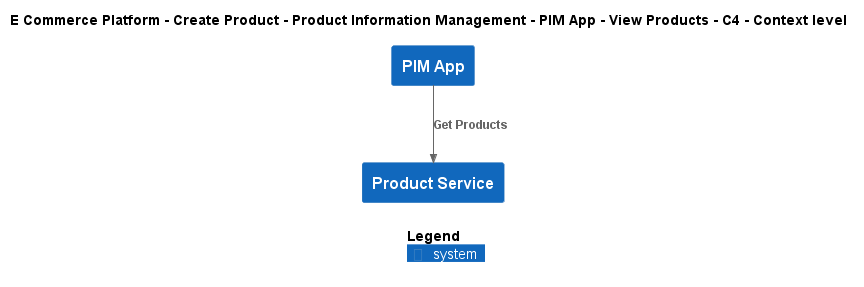

The diagram above was rendered by PlantUML. Its source (embedded in the PNG):
@startuml
!include ..\..\..\..\..\..\..\.c4s\C4_Context.puml

AddElementTag("c4interflow:lifecycle:new", $bgColor=green, $fontColor=#ffffff, $borderColor=green, $shadowing="False")
AddElementTag("c4interflow:lifecycle:changed", $bgColor=orange, $fontColor=#ffffff, $borderColor=orange, $shadowing="False")
AddElementTag("c4interflow:lifecycle:removed", $bgColor=red, $fontColor=#ffffff, $borderColor=red, $shadowing="False")

AddRelTag("c4interflow:lifecycle:new", $textColor=green, $lineColor=green)
AddRelTag("c4interflow:lifecycle:changed", $textColor=orange, $lineColor=orange)
AddRelTag("c4interflow:lifecycle:removed", $textColor=red, $lineColor=red)

SHOW_PERSON_PORTRAIT()
LAYOUT_TOP_DOWN()

skinparam linetype polyline

title E Commerce Platform - Create Product - Product Information Management - PIM App - View Products - C4 - Context level

System(ECommercePlatform.CreateProduct.ProductInformationManagement.SoftwareSystems.PIMApp, "PIM App", "")
System(ECommercePlatform.CreateProduct.ProductInformationManagement.SoftwareSystems.ProductService, "Product Service", "")

Rel(ECommercePlatform.CreateProduct.ProductInformationManagement.SoftwareSystems.PIMApp, ECommercePlatform.CreateProduct.ProductInformationManagement.SoftwareSystems.ProductService, "Get Products")


SHOW_LEGEND()
@enduml